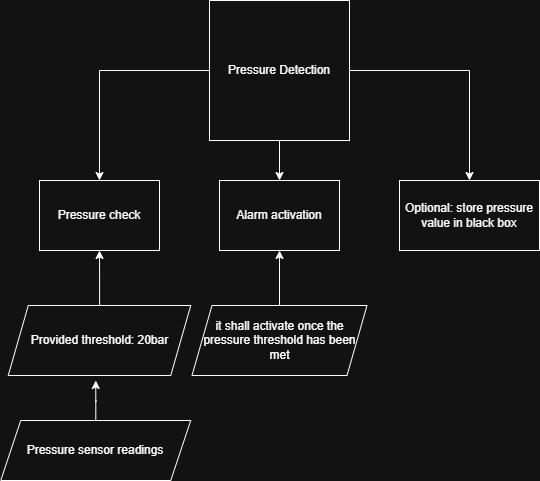

The diagram above was exported from draw.io. Its source (the exported page's mxGraphModel, read from the mxfile embedded in the PNG):
<mxGraphModel dx="774" dy="735" grid="1" gridSize="10" guides="1" tooltips="1" connect="1" arrows="1" fold="1" page="1" pageScale="1" pageWidth="827" pageHeight="1169" math="0" shadow="0">
  <root>
    <mxCell id="0" />
    <mxCell id="1" parent="0" />
    <mxCell id="GBVpXytjroT2fRvpdfpi-5" edge="1" parent="1" source="GBVpXytjroT2fRvpdfpi-1" style="edgeStyle=orthogonalEdgeStyle;rounded=0;orthogonalLoop=1;jettySize=auto;html=1;" target="GBVpXytjroT2fRvpdfpi-2">
      <mxGeometry relative="1" as="geometry" />
    </mxCell>
    <mxCell id="GBVpXytjroT2fRvpdfpi-6" edge="1" parent="1" source="GBVpXytjroT2fRvpdfpi-1" style="edgeStyle=orthogonalEdgeStyle;rounded=0;orthogonalLoop=1;jettySize=auto;html=1;entryX=0.5;entryY=0;entryDx=0;entryDy=0;" target="GBVpXytjroT2fRvpdfpi-4">
      <mxGeometry relative="1" as="geometry" />
    </mxCell>
    <mxCell id="GBVpXytjroT2fRvpdfpi-7" edge="1" parent="1" source="GBVpXytjroT2fRvpdfpi-1" style="edgeStyle=orthogonalEdgeStyle;rounded=0;orthogonalLoop=1;jettySize=auto;html=1;entryX=0.5;entryY=0;entryDx=0;entryDy=0;" target="GBVpXytjroT2fRvpdfpi-3">
      <mxGeometry relative="1" as="geometry" />
    </mxCell>
    <mxCell id="GBVpXytjroT2fRvpdfpi-1" parent="1" style="whiteSpace=wrap;html=1;aspect=fixed;" value="Pressure Detection" vertex="1">
      <mxGeometry height="140" width="140" x="300" y="280" as="geometry" />
    </mxCell>
    <mxCell id="GBVpXytjroT2fRvpdfpi-2" parent="1" style="rounded=0;whiteSpace=wrap;html=1;" value="Pressure check" vertex="1">
      <mxGeometry height="70" width="120" x="130" y="460" as="geometry" />
    </mxCell>
    <mxCell id="GBVpXytjroT2fRvpdfpi-3" parent="1" style="rounded=0;whiteSpace=wrap;html=1;" value="Optional: store pressure value in black box" vertex="1">
      <mxGeometry height="70" width="140" x="490" y="460" as="geometry" />
    </mxCell>
    <mxCell id="GBVpXytjroT2fRvpdfpi-4" parent="1" style="rounded=0;whiteSpace=wrap;html=1;" value="Alarm activation" vertex="1">
      <mxGeometry height="70" width="120" x="310" y="460" as="geometry" />
    </mxCell>
    <mxCell id="GBVpXytjroT2fRvpdfpi-10" edge="1" parent="1" source="GBVpXytjroT2fRvpdfpi-8" style="edgeStyle=orthogonalEdgeStyle;rounded=0;orthogonalLoop=1;jettySize=auto;html=1;entryX=0.5;entryY=1;entryDx=0;entryDy=0;" target="GBVpXytjroT2fRvpdfpi-4">
      <mxGeometry relative="1" as="geometry" />
    </mxCell>
    <mxCell id="GBVpXytjroT2fRvpdfpi-8" parent="1" style="shape=parallelogram;perimeter=parallelogramPerimeter;whiteSpace=wrap;html=1;fixedSize=1;" value="it shall activate once the pressure threshold has been met" vertex="1">
      <mxGeometry height="70" width="175" x="282.5" y="585" as="geometry" />
    </mxCell>
    <mxCell id="GBVpXytjroT2fRvpdfpi-12" edge="1" parent="1" source="GBVpXytjroT2fRvpdfpi-11" style="edgeStyle=orthogonalEdgeStyle;rounded=0;orthogonalLoop=1;jettySize=auto;html=1;entryX=0.5;entryY=1;entryDx=0;entryDy=0;" target="GBVpXytjroT2fRvpdfpi-2">
      <mxGeometry relative="1" as="geometry" />
    </mxCell>
    <mxCell id="GBVpXytjroT2fRvpdfpi-11" parent="1" style="shape=parallelogram;perimeter=parallelogramPerimeter;whiteSpace=wrap;html=1;fixedSize=1;" value="Provided threshold: 20bar" vertex="1">
      <mxGeometry height="70" width="182.5" x="98.75" y="585" as="geometry" />
    </mxCell>
    <mxCell id="GBVpXytjroT2fRvpdfpi-16" edge="1" parent="1" source="GBVpXytjroT2fRvpdfpi-14" style="edgeStyle=orthogonalEdgeStyle;rounded=0;orthogonalLoop=1;jettySize=auto;html=1;">
      <mxGeometry relative="1" as="geometry">
        <mxPoint x="186.25" y="660" as="targetPoint" />
      </mxGeometry>
    </mxCell>
    <mxCell id="GBVpXytjroT2fRvpdfpi-14" parent="1" style="shape=parallelogram;perimeter=parallelogramPerimeter;whiteSpace=wrap;html=1;fixedSize=1;" value="Pressure sensor readings" vertex="1">
      <mxGeometry height="60" width="190" x="91.25" y="700" as="geometry" />
    </mxCell>
  </root>
</mxGraphModel>